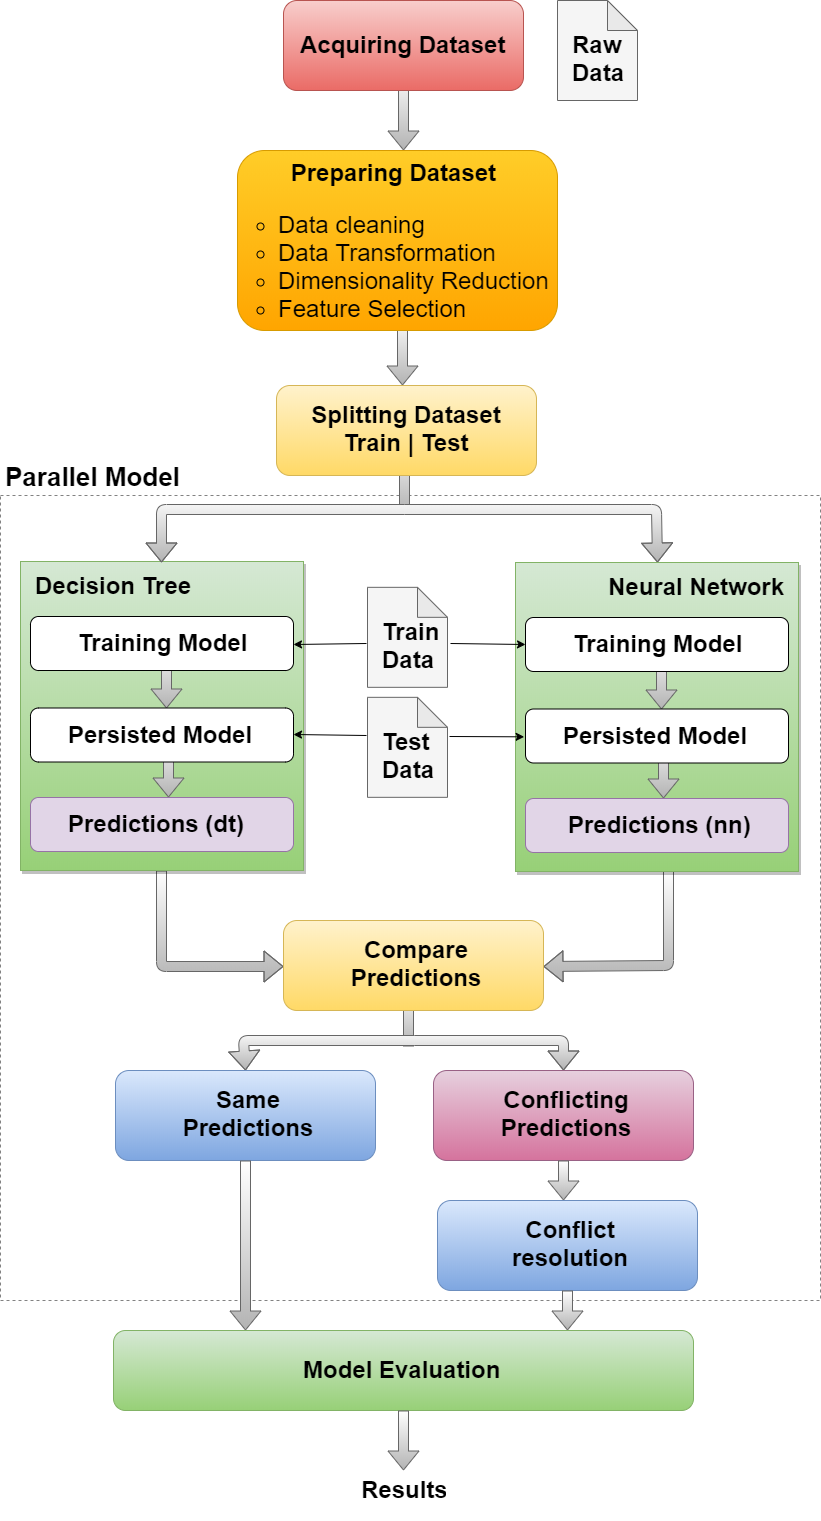

The diagram above was exported from draw.io. Its source (the exported page's mxGraphModel, read from the mxfile embedded in the PNG):
<mxGraphModel dx="3280" dy="3044" grid="0" gridSize="10" guides="1" tooltips="1" connect="1" arrows="1" fold="1" page="0" pageScale="1" pageWidth="827" pageHeight="1169" math="0" shadow="0">
  <root>
    <mxCell id="0" />
    <mxCell id="1" parent="0" />
    <mxCell id="JpM-6Zq40nNjvsBpLc7d-8" value="" style="shape=flexArrow;endArrow=classic;html=1;gradientColor=#b3b3b3;fillColor=#ffffff;strokeColor=#666666;entryX=0.431;entryY=1;entryDx=0;entryDy=0;entryPerimeter=0;" edge="1" parent="1">
      <mxGeometry width="50" height="50" relative="1" as="geometry">
        <mxPoint x="-835" y="-844" as="sourcePoint" />
        <mxPoint x="-835" y="-904" as="targetPoint" />
      </mxGeometry>
    </mxCell>
    <mxCell id="JpM-6Zq40nNjvsBpLc7d-2" value="" style="shape=flexArrow;endArrow=classic;html=1;gradientColor=#b3b3b3;fillColor=#ffffff;strokeColor=#666666;exitX=0.5;exitY=1;exitDx=0;exitDy=0;entryX=0;entryY=0.5;entryDx=0;entryDy=0;" edge="1" parent="1" source="Lxm70xhLKlkdUCV_MMVD-7" target="Lxm70xhLKlkdUCV_MMVD-9">
      <mxGeometry width="50" height="50" relative="1" as="geometry">
        <mxPoint x="-565" y="-1010" as="sourcePoint" />
        <mxPoint x="-690" y="-914" as="targetPoint" />
        <Array as="points">
          <mxPoint x="-1082" y="-924" />
        </Array>
      </mxGeometry>
    </mxCell>
    <mxCell id="JpM-6Zq40nNjvsBpLc7d-1" value="" style="rounded=0;whiteSpace=wrap;html=1;dashed=1;fillColor=none;strokeWidth=1;strokeColor=#828282;" vertex="1" parent="1">
      <mxGeometry x="-1243" y="-1395" width="820" height="805" as="geometry" />
    </mxCell>
    <mxCell id="Lxm70xhLKlkdUCV_MMVD-68" value="" style="shape=flexArrow;endArrow=classic;html=1;gradientColor=#b3b3b3;fillColor=#ffffff;strokeColor=#666666;entryX=1;entryY=0.5;entryDx=0;entryDy=0;" parent="1" target="Lxm70xhLKlkdUCV_MMVD-9" edge="1">
      <mxGeometry width="50" height="50" relative="1" as="geometry">
        <mxPoint x="-575" y="-1020" as="sourcePoint" />
        <mxPoint x="-640" y="-900" as="targetPoint" />
        <Array as="points">
          <mxPoint x="-575" y="-925" />
        </Array>
      </mxGeometry>
    </mxCell>
    <mxCell id="Lxm70xhLKlkdUCV_MMVD-7" value="" style="rounded=0;whiteSpace=wrap;html=1;fillColor=#d5e8d4;strokeColor=#82b366;gradientColor=#97d077;shadow=1;" parent="1" vertex="1">
      <mxGeometry x="-1223" y="-1329" width="283" height="309" as="geometry" />
    </mxCell>
    <mxCell id="Lxm70xhLKlkdUCV_MMVD-53" value="" style="shape=flexArrow;endArrow=classic;html=1;gradientColor=#b3b3b3;fillColor=#ffffff;strokeColor=#666666;" parent="1" edge="1">
      <mxGeometry width="50" height="50" relative="1" as="geometry">
        <mxPoint x="-1075" y="-1163" as="sourcePoint" />
        <mxPoint x="-1075" y="-1093" as="targetPoint" />
      </mxGeometry>
    </mxCell>
    <mxCell id="Lxm70xhLKlkdUCV_MMVD-41" value="" style="shape=flexArrow;endArrow=classic;html=1;gradientColor=#b3b3b3;fillColor=#ffffff;strokeColor=#666666;" parent="1" edge="1">
      <mxGeometry width="50" height="50" relative="1" as="geometry">
        <mxPoint x="-1077" y="-1252" as="sourcePoint" />
        <mxPoint x="-1077" y="-1182" as="targetPoint" />
      </mxGeometry>
    </mxCell>
    <mxCell id="Lxm70xhLKlkdUCV_MMVD-23" value="" style="shape=flexArrow;endArrow=classic;html=1;gradientColor=#b3b3b3;fillColor=#ffffff;strokeColor=#666666;entryX=0.405;entryY=0.629;entryDx=0;entryDy=0;entryPerimeter=0;" parent="1" edge="1">
      <mxGeometry width="50" height="50" relative="1" as="geometry">
        <mxPoint x="-839" y="-1377" as="sourcePoint" />
        <mxPoint x="-839" y="-1457" as="targetPoint" />
      </mxGeometry>
    </mxCell>
    <mxCell id="Lxm70xhLKlkdUCV_MMVD-14" value="" style="shape=flexArrow;endArrow=classic;html=1;gradientColor=#b3b3b3;fillColor=#ffffff;strokeColor=#666666;" parent="1" edge="1">
      <mxGeometry width="50" height="50" relative="1" as="geometry">
        <mxPoint x="-841" y="-1575" as="sourcePoint" />
        <mxPoint x="-841" y="-1505" as="targetPoint" />
      </mxGeometry>
    </mxCell>
    <mxCell id="Lxm70xhLKlkdUCV_MMVD-1" value="" style="shape=flexArrow;endArrow=classic;html=1;gradientColor=#b3b3b3;fillColor=#f5f5f5;strokeColor=#666666;" parent="1" edge="1">
      <mxGeometry width="50" height="50" relative="1" as="geometry">
        <mxPoint x="-840" y="-1810" as="sourcePoint" />
        <mxPoint x="-840" y="-1740" as="targetPoint" />
      </mxGeometry>
    </mxCell>
    <mxCell id="Lxm70xhLKlkdUCV_MMVD-2" value="" style="rounded=1;whiteSpace=wrap;html=1;gradientColor=#ea6b66;fillColor=#f8cecc;strokeColor=#b85450;" parent="1" vertex="1">
      <mxGeometry x="-960" y="-1890" width="240" height="90" as="geometry" />
    </mxCell>
    <mxCell id="Lxm70xhLKlkdUCV_MMVD-4" value="&lt;h1 style=&quot;text-align: center&quot;&gt;Acquiring Dataset&lt;/h1&gt;" style="text;html=1;strokeColor=none;fillColor=none;spacing=5;spacingTop=-20;whiteSpace=wrap;overflow=hidden;rounded=0;" parent="1" vertex="1">
      <mxGeometry x="-948" y="-1865" width="220" height="40" as="geometry" />
    </mxCell>
    <mxCell id="Lxm70xhLKlkdUCV_MMVD-5" value="" style="rounded=1;whiteSpace=wrap;html=1;gradientColor=#ffa500;fillColor=#ffcd28;strokeColor=#d79b00;" parent="1" vertex="1">
      <mxGeometry x="-1006" y="-1740" width="320" height="180" as="geometry" />
    </mxCell>
    <mxCell id="Lxm70xhLKlkdUCV_MMVD-6" value="&lt;blockquote style=&quot;margin: 0 0 0 40px ; border: none ; padding: 0px&quot;&gt;&lt;h1 style=&quot;text-align: center&quot;&gt;Preparing Dataset&lt;/h1&gt;&lt;/blockquote&gt;&lt;h1&gt;&lt;ul&gt;&lt;ul&gt;&lt;li style=&quot;text-align: left&quot;&gt;&lt;span style=&quot;font-weight: normal&quot;&gt;Data cleaning&lt;/span&gt;&lt;/li&gt;&lt;li&gt;&lt;span style=&quot;font-weight: normal&quot;&gt;Data Transformation&lt;/span&gt;&lt;/li&gt;&lt;li&gt;&lt;span style=&quot;font-weight: normal&quot;&gt;Dimensionality Reduction&lt;/span&gt;&lt;/li&gt;&lt;li&gt;&lt;span style=&quot;font-weight: normal&quot;&gt;Feature Selection&lt;/span&gt;&lt;/li&gt;&lt;/ul&gt;&lt;/ul&gt;&lt;/h1&gt;" style="text;html=1;strokeColor=none;fillColor=none;spacing=5;spacingTop=-20;whiteSpace=wrap;overflow=hidden;rounded=0;" parent="1" vertex="1">
      <mxGeometry x="-1050" y="-1737" width="370" height="180" as="geometry" />
    </mxCell>
    <mxCell id="Lxm70xhLKlkdUCV_MMVD-8" value="&lt;h1 style=&quot;text-align: center&quot;&gt;Decision Tree&lt;/h1&gt;" style="text;html=1;strokeColor=none;fillColor=none;spacing=5;spacingTop=-20;whiteSpace=wrap;overflow=hidden;rounded=0;" parent="1" vertex="1">
      <mxGeometry x="-1213" y="-1324" width="170" height="40" as="geometry" />
    </mxCell>
    <mxCell id="Lxm70xhLKlkdUCV_MMVD-9" value="" style="rounded=1;whiteSpace=wrap;html=1;gradientColor=#ffd966;fillColor=#fff2cc;strokeColor=#d6b656;" parent="1" vertex="1">
      <mxGeometry x="-960" y="-970" width="260" height="90" as="geometry" />
    </mxCell>
    <mxCell id="Lxm70xhLKlkdUCV_MMVD-16" value="" style="rounded=1;whiteSpace=wrap;html=1;gradientColor=#ffd966;fillColor=#fff2cc;strokeColor=#d6b656;" parent="1" vertex="1">
      <mxGeometry x="-967" y="-1505" width="260" height="90" as="geometry" />
    </mxCell>
    <mxCell id="Lxm70xhLKlkdUCV_MMVD-17" value="&lt;h1 style=&quot;text-align: center&quot;&gt;Splitting Dataset Train | Test&lt;/h1&gt;" style="text;html=1;strokeColor=none;fillColor=none;spacing=5;spacingTop=-20;whiteSpace=wrap;overflow=hidden;rounded=0;" parent="1" vertex="1">
      <mxGeometry x="-937" y="-1495" width="200" height="70" as="geometry" />
    </mxCell>
    <mxCell id="Lxm70xhLKlkdUCV_MMVD-19" value="" style="shape=note;whiteSpace=wrap;html=1;backgroundOutline=1;darkOpacity=0.05;fillColor=#f5f5f5;strokeColor=#666666;fontColor=#333333;" parent="1" vertex="1">
      <mxGeometry x="-686" y="-1890" width="80" height="100" as="geometry" />
    </mxCell>
    <mxCell id="Lxm70xhLKlkdUCV_MMVD-24" value="" style="shape=flexArrow;endArrow=classic;startArrow=classic;html=1;fillColor=#f5f5f5;gradientColor=#b3b3b3;strokeColor=#666666;exitX=0.5;exitY=0;exitDx=0;exitDy=0;entryX=0.5;entryY=0;entryDx=0;entryDy=0;" parent="1" source="Lxm70xhLKlkdUCV_MMVD-7" target="Lxm70xhLKlkdUCV_MMVD-56" edge="1">
      <mxGeometry width="50" height="50" relative="1" as="geometry">
        <mxPoint x="-1000" y="-1329" as="sourcePoint" />
        <mxPoint x="-570" y="-1328" as="targetPoint" />
        <Array as="points">
          <mxPoint x="-1082" y="-1381" />
          <mxPoint x="-839" y="-1381" />
          <mxPoint x="-587" y="-1381" />
        </Array>
      </mxGeometry>
    </mxCell>
    <mxCell id="Lxm70xhLKlkdUCV_MMVD-25" value="&lt;h1&gt;Raw Data&lt;/h1&gt;" style="text;html=1;strokeColor=none;fillColor=none;spacing=5;spacingTop=-20;whiteSpace=wrap;overflow=hidden;rounded=0;" parent="1" vertex="1">
      <mxGeometry x="-676" y="-1865" width="66" height="70" as="geometry" />
    </mxCell>
    <mxCell id="Lxm70xhLKlkdUCV_MMVD-26" value="" style="shape=note;whiteSpace=wrap;html=1;backgroundOutline=1;darkOpacity=0.05;fillColor=#f5f5f5;strokeColor=#666666;fontColor=#333333;" parent="1" vertex="1">
      <mxGeometry x="-876" y="-1303.1666666666665" width="80" height="100" as="geometry" />
    </mxCell>
    <mxCell id="Lxm70xhLKlkdUCV_MMVD-27" value="&lt;h1&gt;Train Data&lt;/h1&gt;" style="text;html=1;strokeColor=none;fillColor=none;spacing=5;spacingTop=-20;whiteSpace=wrap;overflow=hidden;rounded=0;" parent="1" vertex="1">
      <mxGeometry x="-866" y="-1278.1666666666665" width="66" height="70" as="geometry" />
    </mxCell>
    <mxCell id="Lxm70xhLKlkdUCV_MMVD-28" value="" style="shape=note;whiteSpace=wrap;html=1;backgroundOutline=1;darkOpacity=0.05;fillColor=#f5f5f5;strokeColor=#666666;fontColor=#333333;" parent="1" vertex="1">
      <mxGeometry x="-876" y="-1193.1666666666665" width="80" height="100" as="geometry" />
    </mxCell>
    <mxCell id="Lxm70xhLKlkdUCV_MMVD-29" value="&lt;h1&gt;Test Data&lt;/h1&gt;" style="text;html=1;strokeColor=none;fillColor=none;spacing=5;spacingTop=-20;whiteSpace=wrap;overflow=hidden;rounded=0;" parent="1" vertex="1">
      <mxGeometry x="-866" y="-1168.1666666666665" width="66" height="70" as="geometry" />
    </mxCell>
    <mxCell id="Lxm70xhLKlkdUCV_MMVD-30" value="" style="endArrow=classic;html=1;fillColor=#ffffff;entryX=1;entryY=0.5;entryDx=0;entryDy=0;" parent="1" target="Lxm70xhLKlkdUCV_MMVD-32" edge="1">
      <mxGeometry width="50" height="50" relative="1" as="geometry">
        <mxPoint x="-877" y="-1247" as="sourcePoint" />
        <mxPoint x="-930" y="-1300" as="targetPoint" />
      </mxGeometry>
    </mxCell>
    <mxCell id="Lxm70xhLKlkdUCV_MMVD-32" value="" style="rounded=1;whiteSpace=wrap;html=1;shadow=0;" parent="1" vertex="1">
      <mxGeometry x="-1213" y="-1274" width="263" height="54" as="geometry" />
    </mxCell>
    <mxCell id="Lxm70xhLKlkdUCV_MMVD-10" value="&lt;h1 style=&quot;text-align: center&quot;&gt;Training Model&lt;/h1&gt;" style="text;html=1;strokeColor=none;fillColor=none;spacing=5;spacingTop=-20;whiteSpace=wrap;overflow=hidden;rounded=0;" parent="1" vertex="1">
      <mxGeometry x="-1170" y="-1267" width="189" height="40" as="geometry" />
    </mxCell>
    <mxCell id="Lxm70xhLKlkdUCV_MMVD-38" value="" style="rounded=1;whiteSpace=wrap;html=1;shadow=0;" parent="1" vertex="1">
      <mxGeometry x="-1213" y="-1182.5" width="263" height="54" as="geometry" />
    </mxCell>
    <mxCell id="Lxm70xhLKlkdUCV_MMVD-39" value="&lt;h1 style=&quot;text-align: center&quot;&gt;Persisted Model&lt;/h1&gt;" style="text;html=1;strokeColor=none;fillColor=none;spacing=5;spacingTop=-20;whiteSpace=wrap;overflow=hidden;rounded=0;" parent="1" vertex="1">
      <mxGeometry x="-1180" y="-1175" width="200" height="40" as="geometry" />
    </mxCell>
    <mxCell id="Lxm70xhLKlkdUCV_MMVD-45" value="" style="endArrow=classic;html=1;fillColor=#ffffff;entryX=1;entryY=0.5;entryDx=0;entryDy=0;" parent="1" target="Lxm70xhLKlkdUCV_MMVD-38" edge="1">
      <mxGeometry width="50" height="50" relative="1" as="geometry">
        <mxPoint x="-877" y="-1155" as="sourcePoint" />
        <mxPoint x="-550" y="-1060" as="targetPoint" />
      </mxGeometry>
    </mxCell>
    <mxCell id="Lxm70xhLKlkdUCV_MMVD-51" value="" style="rounded=1;whiteSpace=wrap;html=1;shadow=0;fillColor=#e1d5e7;strokeColor=#9673a6;" parent="1" vertex="1">
      <mxGeometry x="-1213" y="-1093" width="263" height="54" as="geometry" />
    </mxCell>
    <mxCell id="Lxm70xhLKlkdUCV_MMVD-52" value="&lt;h1 style=&quot;text-align: center&quot;&gt;Predictions (dt)&lt;/h1&gt;" style="text;html=1;strokeColor=none;fillColor=none;spacing=5;spacingTop=-20;whiteSpace=wrap;overflow=hidden;rounded=0;" parent="1" vertex="1">
      <mxGeometry x="-1180" y="-1086" width="241" height="40" as="geometry" />
    </mxCell>
    <mxCell id="Lxm70xhLKlkdUCV_MMVD-56" value="" style="rounded=0;whiteSpace=wrap;html=1;fillColor=#d5e8d4;strokeColor=#82b366;gradientColor=#97d077;shadow=1;" parent="1" vertex="1">
      <mxGeometry x="-728" y="-1328" width="283" height="309" as="geometry" />
    </mxCell>
    <mxCell id="Lxm70xhLKlkdUCV_MMVD-57" value="" style="shape=flexArrow;endArrow=classic;html=1;gradientColor=#b3b3b3;fillColor=#ffffff;strokeColor=#666666;" parent="1" edge="1">
      <mxGeometry width="50" height="50" relative="1" as="geometry">
        <mxPoint x="-580" y="-1161.9999999999998" as="sourcePoint" />
        <mxPoint x="-580" y="-1091.9999999999998" as="targetPoint" />
      </mxGeometry>
    </mxCell>
    <mxCell id="Lxm70xhLKlkdUCV_MMVD-58" value="" style="shape=flexArrow;endArrow=classic;html=1;gradientColor=#b3b3b3;fillColor=#ffffff;strokeColor=#666666;" parent="1" edge="1">
      <mxGeometry width="50" height="50" relative="1" as="geometry">
        <mxPoint x="-582" y="-1251" as="sourcePoint" />
        <mxPoint x="-582" y="-1181" as="targetPoint" />
      </mxGeometry>
    </mxCell>
    <mxCell id="Lxm70xhLKlkdUCV_MMVD-59" value="&lt;h1 style=&quot;text-align: center&quot;&gt;Neural Network&lt;/h1&gt;" style="text;html=1;strokeColor=none;fillColor=none;spacing=5;spacingTop=-20;whiteSpace=wrap;overflow=hidden;rounded=0;" parent="1" vertex="1">
      <mxGeometry x="-640" y="-1323" width="195" height="40" as="geometry" />
    </mxCell>
    <mxCell id="Lxm70xhLKlkdUCV_MMVD-60" value="" style="rounded=1;whiteSpace=wrap;html=1;shadow=0;" parent="1" vertex="1">
      <mxGeometry x="-718" y="-1273" width="263" height="54" as="geometry" />
    </mxCell>
    <mxCell id="Lxm70xhLKlkdUCV_MMVD-61" value="&lt;h1 style=&quot;text-align: center&quot;&gt;Training Model&lt;/h1&gt;" style="text;html=1;strokeColor=none;fillColor=none;spacing=5;spacingTop=-20;whiteSpace=wrap;overflow=hidden;rounded=0;" parent="1" vertex="1">
      <mxGeometry x="-675" y="-1266" width="189" height="40" as="geometry" />
    </mxCell>
    <mxCell id="Lxm70xhLKlkdUCV_MMVD-62" value="" style="rounded=1;whiteSpace=wrap;html=1;shadow=0;" parent="1" vertex="1">
      <mxGeometry x="-718" y="-1181.5" width="263" height="54" as="geometry" />
    </mxCell>
    <mxCell id="Lxm70xhLKlkdUCV_MMVD-63" value="&lt;h1 style=&quot;text-align: center&quot;&gt;Persisted Model&lt;/h1&gt;" style="text;html=1;strokeColor=none;fillColor=none;spacing=5;spacingTop=-20;whiteSpace=wrap;overflow=hidden;rounded=0;" parent="1" vertex="1">
      <mxGeometry x="-685" y="-1174" width="200" height="40" as="geometry" />
    </mxCell>
    <mxCell id="Lxm70xhLKlkdUCV_MMVD-64" value="" style="rounded=1;whiteSpace=wrap;html=1;shadow=0;fillColor=#e1d5e7;strokeColor=#9673a6;" parent="1" vertex="1">
      <mxGeometry x="-718" y="-1092" width="263" height="54" as="geometry" />
    </mxCell>
    <mxCell id="Lxm70xhLKlkdUCV_MMVD-65" value="&lt;h1 style=&quot;text-align: center&quot;&gt;Predictions (nn)&lt;/h1&gt;" style="text;html=1;strokeColor=none;fillColor=none;spacing=5;spacingTop=-20;whiteSpace=wrap;overflow=hidden;rounded=0;" parent="1" vertex="1">
      <mxGeometry x="-680" y="-1085" width="200" height="40" as="geometry" />
    </mxCell>
    <mxCell id="Lxm70xhLKlkdUCV_MMVD-66" value="" style="endArrow=classic;html=1;fillColor=#ffffff;entryX=0;entryY=0.5;entryDx=0;entryDy=0;" parent="1" target="Lxm70xhLKlkdUCV_MMVD-60" edge="1">
      <mxGeometry width="50" height="50" relative="1" as="geometry">
        <mxPoint x="-793" y="-1247" as="sourcePoint" />
        <mxPoint x="-1170" y="-990" as="targetPoint" />
      </mxGeometry>
    </mxCell>
    <mxCell id="Lxm70xhLKlkdUCV_MMVD-67" value="" style="endArrow=classic;html=1;fillColor=#ffffff;entryX=0;entryY=0.5;entryDx=0;entryDy=0;" parent="1" edge="1">
      <mxGeometry width="50" height="50" relative="1" as="geometry">
        <mxPoint x="-794" y="-1154" as="sourcePoint" />
        <mxPoint x="-719.333333333333" y="-1153.6666666666665" as="targetPoint" />
      </mxGeometry>
    </mxCell>
    <mxCell id="JpM-6Zq40nNjvsBpLc7d-4" value="&lt;h1 style=&quot;text-align: center&quot;&gt;Compare Predictions&lt;/h1&gt;" style="text;html=1;strokeColor=none;fillColor=none;spacing=5;spacingTop=-20;whiteSpace=wrap;overflow=hidden;rounded=0;" vertex="1" parent="1">
      <mxGeometry x="-927" y="-960" width="200" height="70" as="geometry" />
    </mxCell>
    <mxCell id="JpM-6Zq40nNjvsBpLc7d-7" value="" style="shape=flexArrow;endArrow=classic;startArrow=classic;html=1;fillColor=#f5f5f5;gradientColor=#b3b3b3;strokeColor=#666666;exitX=0.5;exitY=0;exitDx=0;exitDy=0;entryX=0.5;entryY=0;entryDx=0;entryDy=0;" edge="1" parent="1" source="JpM-6Zq40nNjvsBpLc7d-9" target="JpM-6Zq40nNjvsBpLc7d-11">
      <mxGeometry width="50" height="50" relative="1" as="geometry">
        <mxPoint x="-1290" y="-960" as="sourcePoint" />
        <mxPoint x="-420" y="-930" as="targetPoint" />
        <Array as="points">
          <mxPoint x="-1000" y="-850" />
          <mxPoint x="-829" y="-850" />
          <mxPoint x="-680" y="-850" />
        </Array>
      </mxGeometry>
    </mxCell>
    <mxCell id="JpM-6Zq40nNjvsBpLc7d-9" value="" style="rounded=1;whiteSpace=wrap;html=1;gradientColor=#7ea6e0;fillColor=#dae8fc;strokeColor=#6c8ebf;" vertex="1" parent="1">
      <mxGeometry x="-1128" y="-820" width="260" height="90" as="geometry" />
    </mxCell>
    <mxCell id="JpM-6Zq40nNjvsBpLc7d-10" value="&lt;h1 style=&quot;text-align: center&quot;&gt;Same Predictions&lt;/h1&gt;" style="text;html=1;strokeColor=none;fillColor=none;spacing=5;spacingTop=-20;whiteSpace=wrap;overflow=hidden;rounded=0;" vertex="1" parent="1">
      <mxGeometry x="-1095" y="-810" width="200" height="70" as="geometry" />
    </mxCell>
    <mxCell id="JpM-6Zq40nNjvsBpLc7d-11" value="" style="rounded=1;whiteSpace=wrap;html=1;gradientColor=#d5739d;fillColor=#e6d0de;strokeColor=#996185;" vertex="1" parent="1">
      <mxGeometry x="-810" y="-820" width="260" height="90" as="geometry" />
    </mxCell>
    <mxCell id="JpM-6Zq40nNjvsBpLc7d-12" value="&lt;h1 style=&quot;text-align: center&quot;&gt;Conflicting Predictions&lt;/h1&gt;" style="text;html=1;strokeColor=none;fillColor=none;spacing=5;spacingTop=-20;whiteSpace=wrap;overflow=hidden;rounded=0;" vertex="1" parent="1">
      <mxGeometry x="-777" y="-810" width="200" height="70" as="geometry" />
    </mxCell>
    <mxCell id="JpM-6Zq40nNjvsBpLc7d-13" value="" style="shape=flexArrow;endArrow=classic;html=1;gradientColor=#b3b3b3;fillColor=#ffffff;strokeColor=#666666;exitX=0.5;exitY=1;exitDx=0;exitDy=0;" edge="1" parent="1" source="JpM-6Zq40nNjvsBpLc7d-11">
      <mxGeometry width="50" height="50" relative="1" as="geometry">
        <mxPoint x="-46" y="-670" as="sourcePoint" />
        <mxPoint x="-680" y="-690" as="targetPoint" />
      </mxGeometry>
    </mxCell>
    <mxCell id="JpM-6Zq40nNjvsBpLc7d-14" value="" style="shape=flexArrow;endArrow=classic;html=1;gradientColor=#b3b3b3;fillColor=#ffffff;strokeColor=#666666;exitX=0.5;exitY=1;exitDx=0;exitDy=0;" edge="1" parent="1" source="JpM-6Zq40nNjvsBpLc7d-9">
      <mxGeometry width="50" height="50" relative="1" as="geometry">
        <mxPoint x="-670" y="-720" as="sourcePoint" />
        <mxPoint x="-998" y="-560" as="targetPoint" />
      </mxGeometry>
    </mxCell>
    <mxCell id="JpM-6Zq40nNjvsBpLc7d-16" value="" style="rounded=1;whiteSpace=wrap;html=1;gradientColor=#7ea6e0;fillColor=#dae8fc;strokeColor=#6c8ebf;" vertex="1" parent="1">
      <mxGeometry x="-806" y="-690" width="260" height="90" as="geometry" />
    </mxCell>
    <mxCell id="JpM-6Zq40nNjvsBpLc7d-17" value="&lt;h1 style=&quot;text-align: center&quot;&gt;Conflict resolution&lt;/h1&gt;" style="text;html=1;strokeColor=none;fillColor=none;spacing=5;spacingTop=-20;whiteSpace=wrap;overflow=hidden;rounded=0;" vertex="1" parent="1">
      <mxGeometry x="-773" y="-680" width="200" height="70" as="geometry" />
    </mxCell>
    <mxCell id="JpM-6Zq40nNjvsBpLc7d-18" value="" style="shape=flexArrow;endArrow=classic;html=1;gradientColor=#b3b3b3;fillColor=#ffffff;strokeColor=#666666;exitX=0.5;exitY=1;exitDx=0;exitDy=0;" edge="1" parent="1" source="JpM-6Zq40nNjvsBpLc7d-16">
      <mxGeometry width="50" height="50" relative="1" as="geometry">
        <mxPoint x="-455" y="-850" as="sourcePoint" />
        <mxPoint x="-676" y="-560" as="targetPoint" />
      </mxGeometry>
    </mxCell>
    <mxCell id="JpM-6Zq40nNjvsBpLc7d-21" value="" style="rounded=1;whiteSpace=wrap;html=1;gradientColor=#97d077;fillColor=#d5e8d4;strokeColor=#82b366;" vertex="1" parent="1">
      <mxGeometry x="-1130" y="-560" width="580" height="80" as="geometry" />
    </mxCell>
    <mxCell id="JpM-6Zq40nNjvsBpLc7d-22" value="&lt;h1 style=&quot;text-align: center&quot;&gt;Model Evaluation&lt;/h1&gt;" style="text;html=1;strokeColor=none;fillColor=none;spacing=5;spacingTop=-20;whiteSpace=wrap;overflow=hidden;rounded=0;" vertex="1" parent="1">
      <mxGeometry x="-945" y="-540" width="210" height="50" as="geometry" />
    </mxCell>
    <mxCell id="JpM-6Zq40nNjvsBpLc7d-23" value="" style="shape=flexArrow;endArrow=classic;html=1;gradientColor=#b3b3b3;fillColor=#ffffff;strokeColor=#666666;exitX=0.5;exitY=1;exitDx=0;exitDy=0;" edge="1" parent="1" source="JpM-6Zq40nNjvsBpLc7d-21">
      <mxGeometry width="50" height="50" relative="1" as="geometry">
        <mxPoint x="-916" y="-400" as="sourcePoint" />
        <mxPoint x="-840" y="-420" as="targetPoint" />
      </mxGeometry>
    </mxCell>
    <mxCell id="JpM-6Zq40nNjvsBpLc7d-24" value="&lt;h1 style=&quot;text-align: center&quot;&gt;Results&lt;/h1&gt;" style="text;html=1;strokeColor=none;fillColor=none;spacing=5;spacingTop=-20;whiteSpace=wrap;overflow=hidden;rounded=0;" vertex="1" parent="1">
      <mxGeometry x="-887.5" y="-420" width="95" height="50" as="geometry" />
    </mxCell>
    <mxCell id="JpM-6Zq40nNjvsBpLc7d-25" value="&lt;h1 style=&quot;text-align: center&quot;&gt;&lt;font style=&quot;font-size: 26px&quot;&gt;Parallel Model&lt;/font&gt;&lt;/h1&gt;" style="text;html=1;strokeColor=none;fillColor=none;spacing=5;spacingTop=-20;whiteSpace=wrap;overflow=hidden;rounded=0;" vertex="1" parent="1">
      <mxGeometry x="-1243" y="-1434" width="191" height="34" as="geometry" />
    </mxCell>
  </root>
</mxGraphModel>